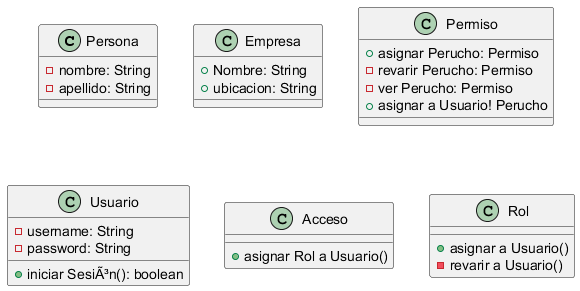

The diagram above was rendered by PlantUML. Its source (embedded in the PNG):
@startuml
class Persona {
    -nombre: String
    -apellido: String
}

class Empresa {
    +Nombre: String
    +ubicacion: String
}

class Permiso {
    +asignar Perucho: Permiso
    -revarir Perucho: Permiso
    -ver Perucho: Permiso
    +asignar a Usuario! Perucho
}

class Usuario {
    -username: String
    -password: String
    +iniciar SesiÃ³n(): boolean
}

class Acceso {
    +asignar Rol a Usuario()
}

class Rol {
    +asignar a Usuario()
    -revarir a Usuario()
}
@enduml